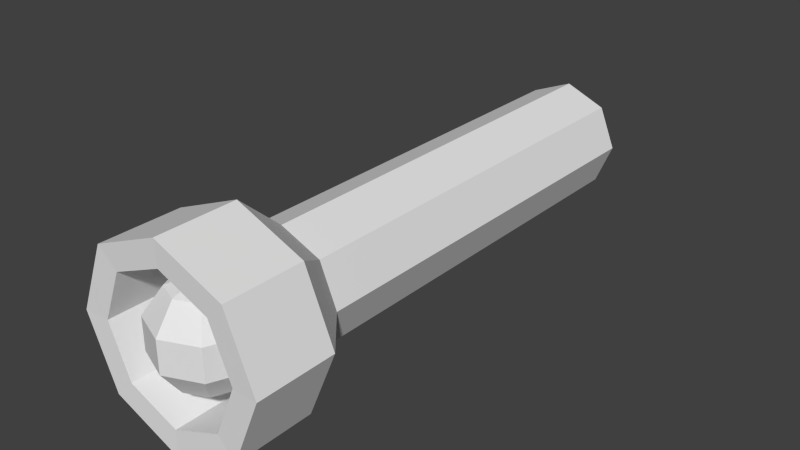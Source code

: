 # Source: flash_light.blend  (saved by Blender 2.65.0; exported with 4.5.12 LTS)
import bpy
from mathutils import Matrix  # noqa: F401  (used for matrix-valued properties, if any)

bpy.ops.wm.read_factory_settings(use_empty=True)
scene = bpy.context.scene
scene.name = 'Scene'

# ---- collections
col_collection_1 = bpy.data.collections.new('Collection 1'); scene.collection.children.link(col_collection_1)

# ---- world
world_world = bpy.data.worlds.new('World'); scene.world = world_world
world_world.color = (0.05088, 0.05088, 0.05088)
world_world.use_sun_shadow = False
world_world.sun_shadow_jitter_overblur = 0.0
world_world.cycles.sampling_method = 'MANUAL'
world_world.cycles.sample_map_resolution = 256

# ---- meshes
me_cylinder_001 = bpy.data.meshes.new('Cylinder.001')
me_cylinder_001.from_pydata([(0.521, -0.7172, 1.389), (0.8431, -0.2739, 1.389), (0.521, 0.7172, 1.389), (0.3684, -0.7172, 1.489), (0.5961, -0.2739, 1.551), (0.5961, 0.2739, 1.551), (0.3684, 0.7172, 1.489), (-1.039e-07, -0.7172, 1.531), (-1.568e-07, -0.2739, 1.618), (-1.303e-07, 0.2739, 1.618), (-1.568e-07, 0.7172, 1.531), (-0.3684, -0.7172, 1.489), (-0.5961, -0.2739, 1.551), (-0.5961, 0.2739, 1.551), (-0.3684, 0.7172, 1.489), (-7.75e-08, 0.8865, 1.389), (-0.521, -0.7172, 1.389), (-0.8431, -0.2739, 1.389), (-0.8431, 0.2739, 1.389), (-0.521, 0.7172, 1.389), (-0.3684, -0.7172, 1.288), (-0.5961, -0.2739, 1.226), (-0.5961, 0.2739, 1.226), (-0.3684, 0.7172, 1.288), (2.818e-08, -0.7172, 1.247), (1.339e-07, -0.2739, 1.159), (1.339e-07, 0.2739, 1.159), (1.074e-07, 0.7172, 1.247), (-2.27e-08, -0.8865, 1.389), (0.3684, -0.7172, 1.288), (0.5961, -0.2739, 1.226), (0.5961, 0.2739, 1.226), (0.3684, 0.7172, 1.288), (0.8431, 0.2739, 1.389), (0.0, 1.0, -1.0), (0.0, 1.0, 1.0), (0.7071, 0.7071, -1.0), (0.7071, 0.7071, 1.0), (1.0, -4.371e-08, -1.0), (1.0, -4.371e-08, 1.0), (0.7071, -0.7071, -1.0), (0.7071, -0.7071, 1.0), (-8.742e-08, -1.0, -1.0), (-8.742e-08, -1.0, 1.0), (-0.7071, -0.7071, -1.0), (-0.7071, -0.7071, 1.0), (-1.0, 1.192e-08, -1.0), (-1.0, 1.192e-08, 1.0), (-0.7071, 0.7071, -1.0), (-0.7071, 0.7071, 1.0), (7.99e-08, 1.669, 1.207), (1.18, 1.18, 1.207), (1.669, -1.29e-07, 1.207), (1.18, -1.18, 1.207), (-6.603e-08, -1.669, 1.207), (-1.18, -1.18, 1.207), (-1.669, -3.614e-08, 1.207), (-1.18, 1.18, 1.207), (1.347e-07, 1.669, 1.582), (1.18, 1.18, 1.582), (1.669, -2.331e-07, 1.582), (1.18, -1.18, 1.582), (-1.119e-08, -1.669, 1.582), (-1.18, -1.18, 1.582), (-1.669, -1.402e-07, 1.582), (-1.18, 1.18, 1.582), (1.07e-07, 1.228, 1.577), (0.8686, 0.8686, 1.577), (1.228, -2.231e-07, 1.577), (0.8686, -0.8686, 1.577), (-3.647e-10, -1.228, 1.577), (-0.8686, -0.8686, 1.577), (-1.228, -1.548e-07, 1.577), (-0.8686, 0.8686, 1.577), (2.167e-07, 1.228, 1.284), (0.8686, 0.8686, 1.284), (1.228, -1.419e-07, 1.284), (0.8686, -0.8686, 1.284), (1.093e-07, -1.228, 1.284), (-0.8686, -0.8686, 1.284), (-1.228, -7.359e-08, 1.284), (-0.8686, 0.8686, 1.284)], [], [(1, 0, 3, 4), (4, 3, 7, 8), (5, 4, 8, 9), (6, 5, 9, 10), (8, 7, 11, 12), (9, 8, 12, 13), (10, 9, 13, 14), (12, 11, 16, 17), (13, 12, 17, 18), (14, 13, 18, 19), (17, 16, 20, 21), (18, 17, 21, 22), (19, 18, 22, 23), (21, 20, 24, 25), (22, 21, 25, 26), (23, 22, 26, 27), (25, 24, 29, 30), (26, 25, 30, 31), (27, 26, 31, 32), (33, 1, 4, 5), (2, 33, 5, 6), (0, 28, 3), (15, 2, 6), (3, 28, 7), (15, 6, 10), (7, 28, 11), (15, 10, 14), (11, 28, 16), (15, 14, 19), (16, 28, 20), (15, 19, 23), (20, 28, 24), (15, 23, 27), (24, 28, 29), (15, 27, 32), (30, 29, 0, 1), (31, 30, 1, 33), (32, 31, 33, 2), (29, 28, 0), (15, 32, 2), (34, 35, 37, 36), (36, 37, 39, 38), (38, 39, 41, 40), (40, 41, 43, 42), (42, 43, 45, 44), (44, 45, 47, 46), (37, 35, 50, 51), (48, 49, 35, 34), (46, 47, 49, 48), (34, 36, 38, 40, 42, 44, 46, 48), (55, 54, 62, 63), (43, 41, 53, 54), (45, 43, 54, 55), (47, 45, 55, 56), (49, 47, 56, 57), (35, 49, 57, 50), (39, 37, 51, 52), (41, 39, 52, 53), (64, 63, 71, 72), (50, 57, 65, 58), (51, 50, 58, 59), (54, 53, 61, 62), (57, 56, 64, 65), (53, 52, 60, 61), (56, 55, 63, 64), (52, 51, 59, 60), (73, 72, 80, 81), (60, 59, 67, 68), (63, 62, 70, 71), (58, 65, 73, 66), (59, 58, 66, 67), (62, 61, 69, 70), (65, 64, 72, 73), (61, 60, 68, 69), (75, 74, 81, 80, 79, 78, 77, 76), (69, 68, 76, 77), (72, 71, 79, 80), (68, 67, 75, 76), (71, 70, 78, 79), (66, 73, 81, 74), (67, 66, 74, 75), (70, 69, 77, 78)])
_uv = me_cylinder_001.uv_layers.new(name='UVMap')
_uv.uv.foreach_set('vector', [0.776, 0.6425, 0.7136, 0.5934, 0.7212, 0.5691, 0.7795, 0.6008, 0.7795, 0.6008, 0.7212, 0.5691, 0.7218, 0.5216, 0.7807, 0.522, 0.8521, 0.6019, 0.7795, 0.6008, 0.7807, 0.522, 0.8517, 0.5231, 0.9104, 0.5711, 0.8521, 0.6019, 0.8517, 0.5231, 0.9106, 0.5235, 0.7807, 0.522, 0.7218, 0.5216, 0.722, 0.474, 0.7803, 0.4432, 0.8517, 0.5231, 0.7807, 0.522, 0.7803, 0.4432, 0.8529, 0.4443, 0.9106, 0.5235, 0.8517, 0.5231, 0.8529, 0.4443, 0.9112, 0.476, 0.7803, 0.4432, 0.722, 0.474, 0.7149, 0.4498, 0.7772, 0.4026, 0.8529, 0.4443, 0.7803, 0.4432, 0.7772, 0.4026, 0.8564, 0.4026, 0.9112, 0.476, 0.8529, 0.4443, 0.8564, 0.4026, 0.9188, 0.4517, 0.776, 0.8827, 0.7136, 0.8336, 0.7212, 0.8094, 0.7795, 0.8411, 0.8552, 0.8827, 0.776, 0.8827, 0.7795, 0.8411, 0.8521, 0.8421, 0.9175, 0.8355, 0.8552, 0.8827, 0.8521, 0.8421, 0.9104, 0.8113, 0.7795, 0.8411, 0.7212, 0.8094, 0.7218, 0.7618, 0.7807, 0.7623, 0.8521, 0.8421, 0.7795, 0.8411, 0.7807, 0.7623, 0.8517, 0.7633, 0.9104, 0.8113, 0.8521, 0.8421, 0.8517, 0.7633, 0.9106, 0.7638, 0.7807, 0.7623, 0.7218, 0.7618, 0.722, 0.7143, 0.7803, 0.6835, 0.8517, 0.7633, 0.7807, 0.7623, 0.7803, 0.6835, 0.8529, 0.6845, 0.9106, 0.7638, 0.8517, 0.7633, 0.8529, 0.6845, 0.9112, 0.7162, 0.8552, 0.6425, 0.776, 0.6425, 0.7795, 0.6008, 0.8521, 0.6019, 0.9175, 0.5953, 0.8552, 0.6425, 0.8521, 0.6019, 0.9104, 0.5711, 0.7136, 0.5934, 0.6906, 0.5213, 0.7212, 0.5691, 0.9418, 0.5238, 0.9175, 0.5953, 0.9104, 0.5711, 0.7212, 0.5691, 0.6906, 0.5213, 0.7218, 0.5216, 0.9418, 0.5238, 0.9104, 0.5711, 0.9106, 0.5235, 0.7218, 0.5216, 0.6906, 0.5213, 0.722, 0.474, 0.9418, 0.5238, 0.9106, 0.5235, 0.9112, 0.476, 0.722, 0.474, 0.6906, 0.5213, 0.7149, 0.4498, 0.9418, 0.5238, 0.9112, 0.476, 0.9188, 0.4517, 0.7136, 0.8336, 0.6906, 0.7615, 0.7212, 0.8094, 0.9418, 0.764, 0.9175, 0.8355, 0.9104, 0.8113, 0.7212, 0.8094, 0.6906, 0.7615, 0.7218, 0.7618, 0.9418, 0.764, 0.9104, 0.8113, 0.9106, 0.7638, 0.7218, 0.7618, 0.6906, 0.7615, 0.722, 0.7143, 0.9418, 0.764, 0.9106, 0.7638, 0.9112, 0.7162, 0.7803, 0.6835, 0.722, 0.7143, 0.7149, 0.69, 0.7772, 0.6429, 0.8529, 0.6845, 0.7803, 0.6835, 0.7772, 0.6429, 0.8564, 0.6429, 0.9112, 0.7162, 0.8529, 0.6845, 0.8564, 0.6429, 0.9188, 0.6919, 0.722, 0.7143, 0.6906, 0.7615, 0.7149, 0.69, 0.9418, 0.764, 0.9112, 0.7162, 0.9188, 0.6919, 0.6691, 0.0431, 0.6933, 0.2447, 0.6135, 0.2543, 0.5919, 0.05237, 0.5919, 0.05237, 0.6135, 0.2543, 0.5348, 0.2578, 0.5216, 0.05922, 0.5216, 0.05922, 0.5348, 0.2578, 0.4584, 0.2578, 0.4529, 0.0633, 0.4529, 0.0633, 0.4584, 0.2578, 0.3838, 0.2552, 0.3856, 0.06468, 0.3856, 0.06468, 0.3838, 0.2552, 0.3107, 0.2503, 0.3198, 0.06341, 0.3198, 0.06341, 0.3107, 0.2503, 0.2391, 0.2436, 0.2555, 0.0595, 0.6135, 0.2543, 0.6933, 0.2447, 0.7221, 0.3192, 0.6116, 0.3182, 0.1926, 0.0528, 0.1687, 0.2347, 0.1003, 0.2156, 0.131, 0.0431, 0.2555, 0.0595, 0.2391, 0.2436, 0.1687, 0.2347, 0.1926, 0.0528, 0.5848, 0.5656, 0.6312, 0.6121, 0.6312, 0.6778, 0.5848, 0.7242, 0.5191, 0.7242, 0.4726, 0.6778, 0.4726, 0.6121, 0.5191, 0.5656, 0.3008, 0.3036, 0.3752, 0.3101, 0.3744, 0.3346, 0.2992, 0.3277, 0.3838, 0.2552, 0.4584, 0.2578, 0.4514, 0.3143, 0.3752, 0.3101, 0.3107, 0.2503, 0.3838, 0.2552, 0.3752, 0.3101, 0.3008, 0.3036, 0.2391, 0.2436, 0.3107, 0.2503, 0.3008, 0.3036, 0.2277, 0.2948, 0.1687, 0.2347, 0.2391, 0.2436, 0.2277, 0.2948, 0.1542, 0.2823, 0.1003, 0.2156, 0.1687, 0.2347, 0.1542, 0.2823, 0.06272, 0.2598, 0.5348, 0.2578, 0.6135, 0.2543, 0.6116, 0.3182, 0.5296, 0.3166, 0.4584, 0.2578, 0.5348, 0.2578, 0.5296, 0.3166, 0.4514, 0.3143, 0.2254, 0.3187, 0.2992, 0.3277, 0.2944, 0.3584, 0.2199, 0.3492, 0.06272, 0.2598, 0.1542, 0.2823, 0.1509, 0.3069, 0.05482, 0.2932, 0.6116, 0.3182, 0.7221, 0.3192, 0.7177, 0.3583, 0.6116, 0.3456, 0.3752, 0.3101, 0.4514, 0.3143, 0.4512, 0.3394, 0.3744, 0.3346, 0.1542, 0.2823, 0.2277, 0.2948, 0.2254, 0.3187, 0.1509, 0.3069, 0.4514, 0.3143, 0.5296, 0.3166, 0.5299, 0.3424, 0.4512, 0.3394, 0.2277, 0.2948, 0.3008, 0.3036, 0.2992, 0.3277, 0.2254, 0.3187, 0.5296, 0.3166, 0.6116, 0.3182, 0.6116, 0.3456, 0.5299, 0.3424, 0.3919, 0.9372, 0.4726, 0.9372, 0.4726, 0.9623, 0.3919, 0.9623, 0.5299, 0.3424, 0.6116, 0.3456, 0.6075, 0.3778, 0.5272, 0.3749, 0.2992, 0.3277, 0.3744, 0.3346, 0.3704, 0.366, 0.2944, 0.3584, 0.05482, 0.2932, 0.1509, 0.3069, 0.1454, 0.3391, 0.06481, 0.3332, 0.6116, 0.3456, 0.7177, 0.3583, 0.6952, 0.3935, 0.6075, 0.3778, 0.3744, 0.3346, 0.4512, 0.3394, 0.448, 0.3714, 0.3704, 0.366, 0.1509, 0.3069, 0.2254, 0.3187, 0.2199, 0.3492, 0.1454, 0.3391, 0.4512, 0.3394, 0.5299, 0.3424, 0.5272, 0.3749, 0.448, 0.3714, 0.2497, 0.4508, 0.1926, 0.3937, 0.1119, 0.3937, 0.05482, 0.4508, 0.05482, 0.5315, 0.1119, 0.5886, 0.1926, 0.5886, 0.2497, 0.5315, 0.7148, 0.9372, 0.7955, 0.9372, 0.7955, 0.9623, 0.7148, 0.9623, 0.4726, 0.9372, 0.5533, 0.9372, 0.5533, 0.9623, 0.4726, 0.9623, 0.7955, 0.9372, 0.8762, 0.9372, 0.8762, 0.9623, 0.7955, 0.9623, 0.5533, 0.9372, 0.634, 0.9372, 0.634, 0.9623, 0.5533, 0.9623, 0.3112, 0.9372, 0.3919, 0.9372, 0.3919, 0.9623, 0.3112, 0.9623, 0.8762, 0.9372, 0.9569, 0.9372, 0.9569, 0.9623, 0.8762, 0.9623, 0.634, 0.9372, 0.7148, 0.9372, 0.7148, 0.9623, 0.634, 0.9623])
me_cylinder_001.use_remesh_preserve_volume = False
me_cylinder_001.use_remesh_preserve_attributes = False
me_cylinder_001.use_mirror_vertex_groups = False
me_cylinder_001.update()

# ---- objects
ob_cylinder_001 = bpy.data.objects.new('Cylinder.001', me_cylinder_001)

# ---- transforms, parenting, visibility, modifiers, constraints
ob_cylinder_001.location = (0.0, 0.0, 0.0)
ob_cylinder_001.rotation_euler = (1.571, 2.22e-16, 2.22e-16)
ob_cylinder_001.scale = (0.2717, 0.2717, 0.9974)
ob_cylinder_001.lineart.crease_threshold = 0.0

# ---- collection membership
col_collection_1.objects.link(ob_cylinder_001)

# ---- scene / render settings (as saved in the file)
scene.frame_start = 1; scene.frame_end = 250; scene.frame_set(1)
scene.render.engine = 'BLENDER_EEVEE_NEXT'
scene.render.image_settings.color_mode = 'RGB'
scene.render.image_settings.compression = 90
scene.render.resolution_percentage = 50
scene.render.dither_intensity = 0.0
scene.render.bake_margin = 2
scene.cycles.use_denoising = False
scene.cycles.samples = 10
scene.cycles.sampling_pattern = 'TABULATED_SOBOL'
scene.cycles.light_sampling_threshold = 0.0
scene.cycles.use_adaptive_sampling = False
scene.cycles.use_light_tree = False
scene.cycles.blur_glossy = 0.0
scene.cycles.volume_bounces = 1
scene.cycles.pixel_filter_type = 'GAUSSIAN'
scene.cycles.sample_clamp_indirect = 0.0
scene.view_settings.view_transform = 'Standard'
bpy.context.view_layer.update()

# ---- added for rendering (the .blend has no active camera and no usable light): camera, sun
cam_auto = bpy.data.cameras.new('AutoCamera')
cam_auto.lens = 50.0
cam_auto.sensor_width = 36.0
cam_auto.clip_end = 1000.0
ob_auto_camera = bpy.data.objects.new('AutoCamera', cam_auto)
scene.collection.objects.link(ob_auto_camera)
ob_auto_camera.location = (2.69206, -3.53887, 2.15365)
ob_auto_camera.rotation_euler = (1.09748, -7.21219e-08, 0.694738)
scene.camera = ob_auto_camera
light_auto_sun = bpy.data.lights.new('AutoSun', 'SUN')
light_auto_sun.energy = 3.0
light_auto_sun.angle = 0.0523599
ob_auto_sun = bpy.data.objects.new('AutoSun', light_auto_sun)
scene.collection.objects.link(ob_auto_sun)
ob_auto_sun.rotation_euler = (0.872665, 0.174533, 0.523599)
bpy.context.view_layer.update()

